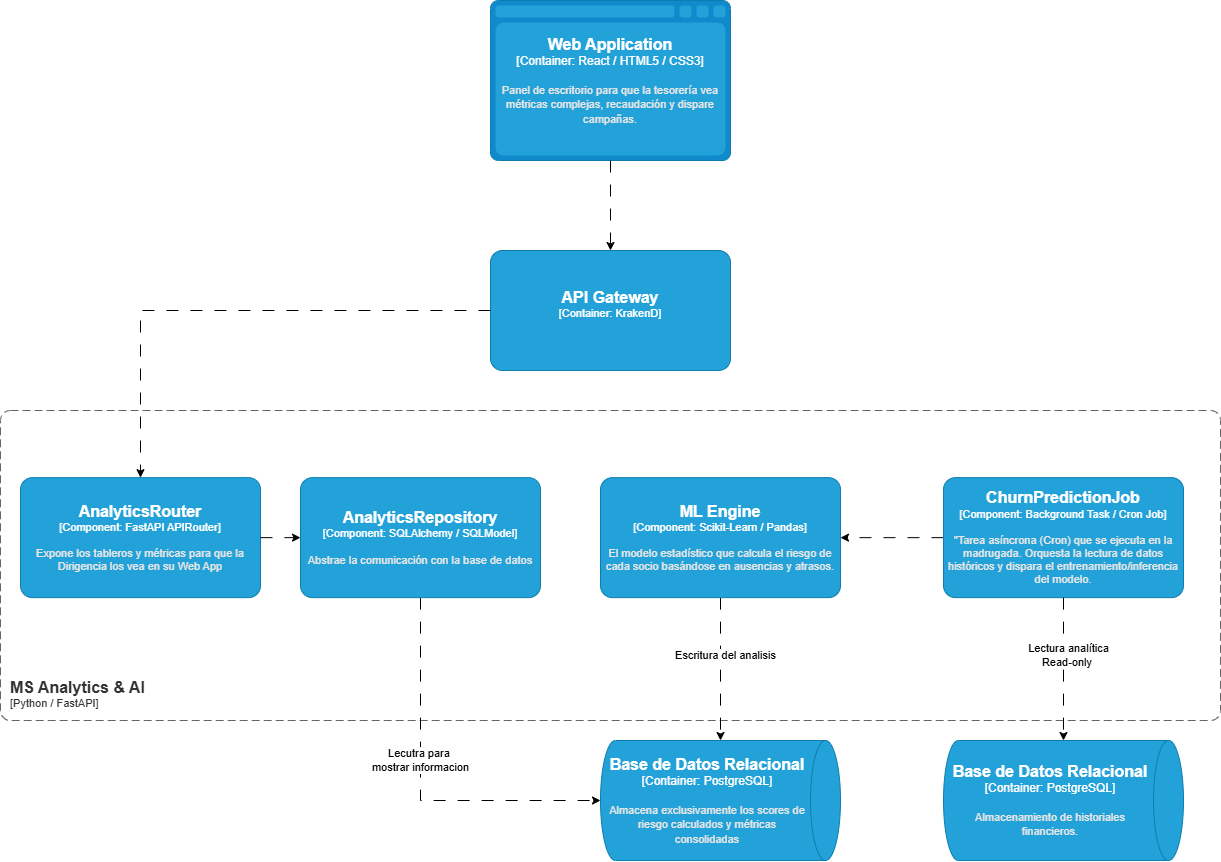

The diagram above was exported from draw.io. Its source (the exported page's mxGraphModel, read from the mxfile embedded in the PNG):
<mxGraphModel dx="1460" dy="894" grid="1" gridSize="10" guides="1" tooltips="1" connect="1" arrows="1" fold="1" page="1" pageScale="1" pageWidth="827" pageHeight="1169" math="0" shadow="0">
  <root>
    <mxCell id="0" />
    <mxCell id="1" parent="0" />
    <object placeholders="1" c4Name="Web Application" c4Type="Container" c4Technology="React / HTML5 / CSS3" c4Description="Panel de escritorio para que la tesorería vea métricas complejas, recaudación y dispare campañas." label="&lt;font style=&quot;font-size: 16px&quot;&gt;&lt;b&gt;%c4Name%&lt;/b&gt;&lt;/font&gt;&lt;div&gt;[%c4Type%:&amp;nbsp;%c4Technology%]&lt;/div&gt;&lt;br&gt;&lt;div&gt;&lt;font style=&quot;font-size: 11px&quot;&gt;&lt;font color=&quot;#E6E6E6&quot;&gt;%c4Description%&lt;/font&gt;&lt;/div&gt;" id="ha_jKVEAjK9eoDN1ZY7h-1">
      <mxCell parent="1" style="shape=mxgraph.c4.webBrowserContainer2;whiteSpace=wrap;html=1;boundedLbl=1;rounded=0;labelBackgroundColor=none;strokeColor=#118ACD;fillColor=#23A2D9;strokeColor=#118ACD;strokeColor2=#0E7DAD;fontSize=12;fontColor=#ffffff;align=center;metaEdit=1;points=[[0.5,0,0],[1,0.25,0],[1,0.5,0],[1,0.75,0],[0.5,1,0],[0,0.75,0],[0,0.5,0],[0,0.25,0]];resizable=0;" vertex="1">
        <mxGeometry height="160" width="240" x="500" y="30" as="geometry" />
      </mxCell>
    </object>
    <object placeholders="1" c4Name="MS Analytics &amp; AI" c4Type="ContainerScopeBoundary" c4Application="Python / FastAPI" label="&lt;font style=&quot;font-size: 16px&quot;&gt;&lt;b&gt;&lt;div style=&quot;text-align: left&quot;&gt;%c4Name%&lt;/div&gt;&lt;/b&gt;&lt;/font&gt;&lt;div style=&quot;text-align: left&quot;&gt;[%c4Application%]&lt;/div&gt;" id="ha_jKVEAjK9eoDN1ZY7h-3">
      <mxCell parent="1" style="rounded=1;fontSize=11;whiteSpace=wrap;html=1;dashed=1;arcSize=20;fillColor=none;strokeColor=#666666;fontColor=#333333;labelBackgroundColor=none;align=left;verticalAlign=bottom;labelBorderColor=none;spacingTop=0;spacing=10;dashPattern=8 4;metaEdit=1;rotatable=0;perimeter=rectanglePerimeter;noLabel=0;labelPadding=0;allowArrows=0;connectable=0;expand=0;recursiveResize=0;editable=1;pointerEvents=0;absoluteArcSize=1;points=[[0.25,0,0],[0.5,0,0],[0.75,0,0],[1,0.25,0],[1,0.5,0],[1,0.75,0],[0.75,1,0],[0.5,1,0],[0.25,1,0],[0,0.75,0],[0,0.5,0],[0,0.25,0]];" vertex="1">
        <mxGeometry height="310" width="1220" x="10" y="440" as="geometry" />
      </mxCell>
    </object>
    <object placeholders="1" c4Name="AnalyticsRouter" c4Type="Component" c4Technology="FastAPI APIRouter" c4Description="Expone los tableros y métricas para que la Dirigencia los vea en su Web App" label="&lt;font style=&quot;font-size: 16px&quot;&gt;&lt;b&gt;%c4Name%&lt;/b&gt;&lt;/font&gt;&lt;div&gt;[%c4Type%: %c4Technology%]&lt;/div&gt;&lt;br&gt;&lt;div&gt;&lt;font style=&quot;font-size: 11px&quot;&gt;&lt;font color=&quot;#E6E6E6&quot;&gt;%c4Description%&lt;/font&gt;&lt;/div&gt;" id="ha_jKVEAjK9eoDN1ZY7h-6">
      <mxCell parent="1" style="rounded=1;whiteSpace=wrap;html=1;fontSize=11;labelBackgroundColor=none;fillColor=#23A2D9;fontColor=#ffffff;align=center;arcSize=10;strokeColor=#0E7DAD;metaEdit=1;resizable=0;points=[[0.25,0,0],[0.5,0,0],[0.75,0,0],[1,0.25,0],[1,0.5,0],[1,0.75,0],[0.75,1,0],[0.5,1,0],[0.25,1,0],[0,0.75,0],[0,0.5,0],[0,0.25,0]];" vertex="1">
        <mxGeometry height="120" width="240" x="30" y="507.14" as="geometry" />
      </mxCell>
    </object>
    <mxCell id="ha_jKVEAjK9eoDN1ZY7h-7" edge="1" parent="1" source="ha_jKVEAjK9eoDN1ZY7h-9" style="edgeStyle=orthogonalEdgeStyle;rounded=0;orthogonalLoop=1;jettySize=auto;html=1;dashed=1;dashPattern=12 12;" target="ha_jKVEAjK9eoDN1ZY7h-12">
      <mxGeometry relative="1" as="geometry" />
    </mxCell>
    <object placeholders="1" c4Name="ChurnPredictionJob" c4Type="Component" c4Technology="Background Task / Cron Job" c4Description="&quot;Tarea asíncrona (Cron) que se ejecuta en la madrugada. Orquesta la lectura de datos históricos y dispara el entrenamiento/inferencia del modelo." label="&lt;font style=&quot;font-size: 16px&quot;&gt;&lt;b&gt;%c4Name%&lt;/b&gt;&lt;/font&gt;&lt;div&gt;[%c4Type%: %c4Technology%]&lt;/div&gt;&lt;br&gt;&lt;div&gt;&lt;font style=&quot;font-size: 11px&quot;&gt;&lt;font color=&quot;#E6E6E6&quot;&gt;%c4Description%&lt;/font&gt;&lt;/div&gt;" id="ha_jKVEAjK9eoDN1ZY7h-9">
      <mxCell parent="1" style="rounded=1;whiteSpace=wrap;html=1;fontSize=11;labelBackgroundColor=none;fillColor=#23A2D9;fontColor=#ffffff;align=center;arcSize=10;strokeColor=#0E7DAD;metaEdit=1;resizable=0;points=[[0.25,0,0],[0.5,0,0],[0.75,0,0],[1,0.25,0],[1,0.5,0],[1,0.75,0],[0.75,1,0],[0.5,1,0],[0.25,1,0],[0,0.75,0],[0,0.5,0],[0,0.25,0]];" vertex="1">
        <mxGeometry height="120" width="240" x="953" y="507.14" as="geometry" />
      </mxCell>
    </object>
    <mxCell id="ha_jKVEAjK9eoDN1ZY7h-23" edge="1" parent="1" source="ha_jKVEAjK9eoDN1ZY7h-12" style="edgeStyle=orthogonalEdgeStyle;rounded=0;orthogonalLoop=1;jettySize=auto;html=1;dashed=1;dashPattern=12 12;" target="ha_jKVEAjK9eoDN1ZY7h-22">
      <mxGeometry relative="1" as="geometry" />
    </mxCell>
    <mxCell id="ha_jKVEAjK9eoDN1ZY7h-26" connectable="0" parent="ha_jKVEAjK9eoDN1ZY7h-23" style="edgeLabel;html=1;align=center;verticalAlign=middle;resizable=0;points=[];" value="Escritura del analisis" vertex="1">
      <mxGeometry relative="1" x="-0.2041" y="4" as="geometry">
        <mxPoint as="offset" />
      </mxGeometry>
    </mxCell>
    <object placeholders="1" c4Name="ML Engine" c4Type="Component" c4Technology="Scikit-Learn / Pandas" c4Description="El modelo estadístico que calcula el riesgo de cada socio basándose en ausencias y atrasos." label="&lt;font style=&quot;font-size: 16px&quot;&gt;&lt;b&gt;%c4Name%&lt;/b&gt;&lt;/font&gt;&lt;div&gt;[%c4Type%: %c4Technology%]&lt;/div&gt;&lt;br&gt;&lt;div&gt;&lt;font style=&quot;font-size: 11px&quot;&gt;&lt;font color=&quot;#E6E6E6&quot;&gt;%c4Description%&lt;/font&gt;&lt;/div&gt;" id="ha_jKVEAjK9eoDN1ZY7h-12">
      <mxCell parent="1" style="rounded=1;whiteSpace=wrap;html=1;fontSize=11;labelBackgroundColor=none;fillColor=#23A2D9;fontColor=#ffffff;align=center;arcSize=10;strokeColor=#0E7DAD;metaEdit=1;resizable=0;points=[[0.25,0,0],[0.5,0,0],[0.75,0,0],[1,0.25,0],[1,0.5,0],[1,0.75,0],[0.75,1,0],[0.5,1,0],[0.25,1,0],[0,0.75,0],[0,0.5,0],[0,0.25,0]];" vertex="1">
        <mxGeometry height="120" width="240" x="610" y="507.14" as="geometry" />
      </mxCell>
    </object>
    <object placeholders="1" c4Name="API Gateway" c4Type="Container" c4Technology="KrakenD" c4Description="" label="&lt;font style=&quot;font-size: 16px&quot;&gt;&lt;b&gt;%c4Name%&lt;/b&gt;&lt;/font&gt;&lt;div&gt;[%c4Type%: %c4Technology%]&lt;/div&gt;&lt;br&gt;&lt;div&gt;&lt;font style=&quot;font-size: 11px&quot;&gt;&lt;font color=&quot;#E6E6E6&quot;&gt;%c4Description%&lt;/font&gt;&lt;/div&gt;" id="ha_jKVEAjK9eoDN1ZY7h-13">
      <mxCell parent="1" style="rounded=1;whiteSpace=wrap;html=1;fontSize=11;labelBackgroundColor=none;fillColor=#23A2D9;fontColor=#ffffff;align=center;arcSize=10;strokeColor=#0E7DAD;metaEdit=1;resizable=0;points=[[0.25,0,0],[0.5,0,0],[0.75,0,0],[1,0.25,0],[1,0.5,0],[1,0.75,0],[0.75,1,0],[0.5,1,0],[0.25,1,0],[0,0.75,0],[0,0.5,0],[0,0.25,0]];" vertex="1">
        <mxGeometry height="120" width="240" x="500" y="280" as="geometry" />
      </mxCell>
    </object>
    <mxCell id="ha_jKVEAjK9eoDN1ZY7h-14" edge="1" parent="1" source="ha_jKVEAjK9eoDN1ZY7h-13" style="edgeStyle=orthogonalEdgeStyle;rounded=0;orthogonalLoop=1;jettySize=auto;html=1;entryX=0.5;entryY=0;entryDx=0;entryDy=0;entryPerimeter=0;dashed=1;dashPattern=12 12;" target="ha_jKVEAjK9eoDN1ZY7h-6">
      <mxGeometry relative="1" as="geometry" />
    </mxCell>
    <mxCell id="ha_jKVEAjK9eoDN1ZY7h-17" edge="1" parent="1" source="ha_jKVEAjK9eoDN1ZY7h-1" style="edgeStyle=orthogonalEdgeStyle;rounded=0;orthogonalLoop=1;jettySize=auto;html=1;exitX=0.5;exitY=1;exitDx=0;exitDy=0;exitPerimeter=0;entryX=0.5;entryY=0;entryDx=0;entryDy=0;entryPerimeter=0;dashed=1;dashPattern=12 12;" target="ha_jKVEAjK9eoDN1ZY7h-13">
      <mxGeometry relative="1" as="geometry" />
    </mxCell>
    <object placeholders="1" c4Name="Base de Datos Relacional" c4Type="Container" c4Technology="PostgreSQL" c4Description="Almacenamiento de historiales financieros." label="&lt;font style=&quot;font-size: 16px&quot;&gt;&lt;b&gt;%c4Name%&lt;/b&gt;&lt;/font&gt;&lt;div&gt;[%c4Type%:&amp;nbsp;%c4Technology%]&lt;/div&gt;&lt;br&gt;&lt;div&gt;&lt;font style=&quot;font-size: 11px&quot;&gt;&lt;font color=&quot;#E6E6E6&quot;&gt;%c4Description%&lt;/font&gt;&lt;/div&gt;" id="ha_jKVEAjK9eoDN1ZY7h-19">
      <mxCell parent="1" style="shape=cylinder3;size=15;direction=south;whiteSpace=wrap;html=1;boundedLbl=1;rounded=0;labelBackgroundColor=none;fillColor=#23A2D9;fontSize=12;fontColor=#ffffff;align=center;strokeColor=#0E7DAD;metaEdit=1;points=[[0.5,0,0],[1,0.25,0],[1,0.5,0],[1,0.75,0],[0.5,1,0],[0,0.75,0],[0,0.5,0],[0,0.25,0]];resizable=0;" vertex="1">
        <mxGeometry height="120" width="240" x="953" y="770" as="geometry" />
      </mxCell>
    </object>
    <mxCell id="ha_jKVEAjK9eoDN1ZY7h-20" edge="1" parent="1" source="ha_jKVEAjK9eoDN1ZY7h-9" style="edgeStyle=orthogonalEdgeStyle;rounded=0;orthogonalLoop=1;jettySize=auto;html=1;entryX=0;entryY=0.5;entryDx=0;entryDy=0;entryPerimeter=0;dashed=1;dashPattern=12 12;" target="ha_jKVEAjK9eoDN1ZY7h-19">
      <mxGeometry relative="1" as="geometry" />
    </mxCell>
    <mxCell id="ha_jKVEAjK9eoDN1ZY7h-21" connectable="0" parent="ha_jKVEAjK9eoDN1ZY7h-20" style="edgeLabel;html=1;align=center;verticalAlign=middle;resizable=0;points=[];" value="Lectura analítica&lt;br&gt;Read-only&amp;nbsp;" vertex="1">
      <mxGeometry relative="1" x="-0.2" y="4" as="geometry">
        <mxPoint as="offset" />
      </mxGeometry>
    </mxCell>
    <object placeholders="1" c4Name="Base de Datos Relacional" c4Type="Container" c4Technology="PostgreSQL" c4Description="Almacena exclusivamente los scores de riesgo calculados y métricas consolidadas" label="&lt;font style=&quot;font-size: 16px&quot;&gt;&lt;b&gt;%c4Name%&lt;/b&gt;&lt;/font&gt;&lt;div&gt;[%c4Type%:&amp;nbsp;%c4Technology%]&lt;/div&gt;&lt;br&gt;&lt;div&gt;&lt;font style=&quot;font-size: 11px&quot;&gt;&lt;font color=&quot;#E6E6E6&quot;&gt;%c4Description%&lt;/font&gt;&lt;/div&gt;" id="ha_jKVEAjK9eoDN1ZY7h-22">
      <mxCell parent="1" style="shape=cylinder3;size=15;direction=south;whiteSpace=wrap;html=1;boundedLbl=1;rounded=0;labelBackgroundColor=none;fillColor=#23A2D9;fontSize=12;fontColor=#ffffff;align=center;strokeColor=#0E7DAD;metaEdit=1;points=[[0.5,0,0],[1,0.25,0],[1,0.5,0],[1,0.75,0],[0.5,1,0],[0,0.75,0],[0,0.5,0],[0,0.25,0]];resizable=0;" vertex="1">
        <mxGeometry height="120" width="240" x="610" y="770" as="geometry" />
      </mxCell>
    </object>
    <mxCell id="ha_jKVEAjK9eoDN1ZY7h-24" edge="1" parent="1" source="ha_jKVEAjK9eoDN1ZY7h-27" style="edgeStyle=orthogonalEdgeStyle;rounded=0;orthogonalLoop=1;jettySize=auto;html=1;entryX=0.5;entryY=1;entryDx=0;entryDy=0;entryPerimeter=0;dashed=1;dashPattern=12 12;exitX=0.5;exitY=1;exitDx=0;exitDy=0;exitPerimeter=0;" target="ha_jKVEAjK9eoDN1ZY7h-22">
      <mxGeometry relative="1" as="geometry">
        <mxPoint x="260" y="810" as="sourcePoint" />
      </mxGeometry>
    </mxCell>
    <mxCell id="ha_jKVEAjK9eoDN1ZY7h-25" connectable="0" parent="ha_jKVEAjK9eoDN1ZY7h-24" style="edgeLabel;html=1;align=center;verticalAlign=middle;resizable=0;points=[];" value="Lecutra para&amp;nbsp;&lt;br&gt;mostrar informacion" vertex="1">
      <mxGeometry relative="1" x="-0.1475" y="-1" as="geometry">
        <mxPoint y="-1" as="offset" />
      </mxGeometry>
    </mxCell>
    <object placeholders="1" c4Name="AnalyticsRepository" c4Type="Component" c4Technology="SQLAlchemy / SQLModel" c4Description="Abstrae la comunicación con la base de datos" label="&lt;font style=&quot;font-size: 16px&quot;&gt;&lt;b&gt;%c4Name%&lt;/b&gt;&lt;/font&gt;&lt;div&gt;[%c4Type%: %c4Technology%]&lt;/div&gt;&lt;br&gt;&lt;div&gt;&lt;font style=&quot;font-size: 11px&quot;&gt;&lt;font color=&quot;#E6E6E6&quot;&gt;%c4Description%&lt;/font&gt;&lt;/div&gt;" id="ha_jKVEAjK9eoDN1ZY7h-27">
      <mxCell parent="1" style="rounded=1;whiteSpace=wrap;html=1;fontSize=11;labelBackgroundColor=none;fillColor=#23A2D9;fontColor=#ffffff;align=center;arcSize=10;strokeColor=#0E7DAD;metaEdit=1;resizable=0;points=[[0.25,0,0],[0.5,0,0],[0.75,0,0],[1,0.25,0],[1,0.5,0],[1,0.75,0],[0.75,1,0],[0.5,1,0],[0.25,1,0],[0,0.75,0],[0,0.5,0],[0,0.25,0]];" vertex="1">
        <mxGeometry height="120" width="240" x="310" y="507.14" as="geometry" />
      </mxCell>
    </object>
    <mxCell id="ha_jKVEAjK9eoDN1ZY7h-28" edge="1" parent="1" source="ha_jKVEAjK9eoDN1ZY7h-6" style="edgeStyle=orthogonalEdgeStyle;rounded=0;orthogonalLoop=1;jettySize=auto;html=1;entryX=0;entryY=0.5;entryDx=0;entryDy=0;entryPerimeter=0;dashed=1;dashPattern=12 12;" target="ha_jKVEAjK9eoDN1ZY7h-27">
      <mxGeometry relative="1" as="geometry" />
    </mxCell>
  </root>
</mxGraphModel>